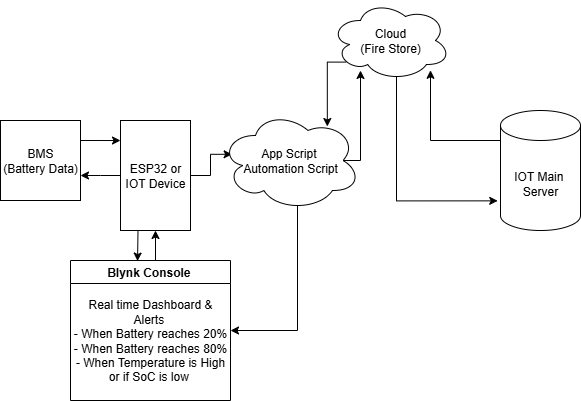

The diagram above was exported from draw.io. Its source (the exported page's mxGraphModel, read from the mxfile embedded in the PNG):
<mxGraphModel dx="1034" dy="540" grid="1" gridSize="10" guides="1" tooltips="1" connect="1" arrows="1" fold="1" page="1" pageScale="1" pageWidth="850" pageHeight="1100" math="0" shadow="0">
  <root>
    <mxCell id="0" />
    <mxCell id="1" parent="0" />
    <mxCell id="RR1uYoCKgN-MHSiJu1YL-24" style="edgeStyle=orthogonalEdgeStyle;rounded=0;orthogonalLoop=1;jettySize=auto;html=1;exitX=0.55;exitY=0.95;exitDx=0;exitDy=0;exitPerimeter=0;entryX=-0.035;entryY=0.753;entryDx=0;entryDy=0;entryPerimeter=0;" edge="1" parent="1" source="RR1uYoCKgN-MHSiJu1YL-1" target="RR1uYoCKgN-MHSiJu1YL-5">
      <mxGeometry relative="1" as="geometry">
        <mxPoint x="590" y="240" as="targetPoint" />
        <Array as="points">
          <mxPoint x="516" y="240" />
        </Array>
      </mxGeometry>
    </mxCell>
    <mxCell id="RR1uYoCKgN-MHSiJu1YL-1" value="Cloud&lt;div&gt;(Fire Store)&lt;/div&gt;" style="ellipse;shape=cloud;whiteSpace=wrap;html=1;" vertex="1" parent="1">
      <mxGeometry x="450" y="40" width="120" height="80" as="geometry" />
    </mxCell>
    <mxCell id="RR1uYoCKgN-MHSiJu1YL-2" value="BMS&lt;div&gt;(Battery Data)&lt;/div&gt;" style="whiteSpace=wrap;html=1;aspect=fixed;" vertex="1" parent="1">
      <mxGeometry x="120" y="160" width="80" height="80" as="geometry" />
    </mxCell>
    <mxCell id="RR1uYoCKgN-MHSiJu1YL-13" style="edgeStyle=orthogonalEdgeStyle;rounded=0;orthogonalLoop=1;jettySize=auto;html=1;exitX=1;exitY=0.5;exitDx=0;exitDy=0;entryX=0.083;entryY=0.438;entryDx=0;entryDy=0;entryPerimeter=0;" edge="1" parent="1" source="RR1uYoCKgN-MHSiJu1YL-4" target="RR1uYoCKgN-MHSiJu1YL-7">
      <mxGeometry relative="1" as="geometry" />
    </mxCell>
    <mxCell id="RR1uYoCKgN-MHSiJu1YL-31" style="edgeStyle=orthogonalEdgeStyle;rounded=0;orthogonalLoop=1;jettySize=auto;html=1;exitX=0;exitY=0.5;exitDx=0;exitDy=0;" edge="1" parent="1" source="RR1uYoCKgN-MHSiJu1YL-4">
      <mxGeometry relative="1" as="geometry">
        <mxPoint x="200" y="215" as="targetPoint" />
      </mxGeometry>
    </mxCell>
    <mxCell id="RR1uYoCKgN-MHSiJu1YL-4" value="ESP32 or IOT Device" style="rounded=0;whiteSpace=wrap;html=1;" vertex="1" parent="1">
      <mxGeometry x="240" y="160" width="70" height="110" as="geometry" />
    </mxCell>
    <mxCell id="RR1uYoCKgN-MHSiJu1YL-17" style="edgeStyle=orthogonalEdgeStyle;rounded=0;orthogonalLoop=1;jettySize=auto;html=1;exitX=0;exitY=0.5;exitDx=0;exitDy=0;exitPerimeter=0;" edge="1" parent="1" source="RR1uYoCKgN-MHSiJu1YL-5" target="RR1uYoCKgN-MHSiJu1YL-1">
      <mxGeometry relative="1" as="geometry">
        <Array as="points">
          <mxPoint x="550" y="180" />
        </Array>
      </mxGeometry>
    </mxCell>
    <mxCell id="RR1uYoCKgN-MHSiJu1YL-5" value="IOT Main&amp;nbsp;&lt;div&gt;Server&lt;/div&gt;" style="shape=cylinder3;whiteSpace=wrap;html=1;boundedLbl=1;backgroundOutline=1;size=15;" vertex="1" parent="1">
      <mxGeometry x="620" y="150" width="80" height="120" as="geometry" />
    </mxCell>
    <mxCell id="RR1uYoCKgN-MHSiJu1YL-22" style="edgeStyle=orthogonalEdgeStyle;rounded=0;orthogonalLoop=1;jettySize=auto;html=1;exitX=0.5;exitY=0;exitDx=0;exitDy=0;entryX=0.5;entryY=1;entryDx=0;entryDy=0;" edge="1" parent="1" source="RR1uYoCKgN-MHSiJu1YL-6" target="RR1uYoCKgN-MHSiJu1YL-4">
      <mxGeometry relative="1" as="geometry" />
    </mxCell>
    <mxCell id="RR1uYoCKgN-MHSiJu1YL-6" value="Blynk Console&amp;nbsp;" style="swimlane;whiteSpace=wrap;html=1;" vertex="1" parent="1">
      <mxGeometry x="190" y="300" width="160" height="140" as="geometry" />
    </mxCell>
    <mxCell id="RR1uYoCKgN-MHSiJu1YL-26" value="Real time Dashboard &amp;amp; Alerts&amp;nbsp;&lt;div&gt;- When Battery reaches 20%&lt;/div&gt;&lt;div&gt;- When Battery reaches 80%&lt;/div&gt;&lt;div&gt;- When Temperature is High&lt;/div&gt;&lt;div&gt;or if SoC is low&amp;nbsp;&lt;/div&gt;" style="text;html=1;align=center;verticalAlign=middle;whiteSpace=wrap;rounded=0;" vertex="1" parent="RR1uYoCKgN-MHSiJu1YL-6">
      <mxGeometry y="20" width="160" height="120" as="geometry" />
    </mxCell>
    <mxCell id="RR1uYoCKgN-MHSiJu1YL-27" style="edgeStyle=orthogonalEdgeStyle;rounded=0;orthogonalLoop=1;jettySize=auto;html=1;exitX=0.55;exitY=0.95;exitDx=0;exitDy=0;exitPerimeter=0;entryX=1;entryY=0.5;entryDx=0;entryDy=0;" edge="1" parent="1" source="RR1uYoCKgN-MHSiJu1YL-7" target="RR1uYoCKgN-MHSiJu1YL-6">
      <mxGeometry relative="1" as="geometry" />
    </mxCell>
    <mxCell id="RR1uYoCKgN-MHSiJu1YL-7" value="App Script&amp;nbsp;&lt;div&gt;Automation Script&lt;/div&gt;" style="ellipse;shape=cloud;whiteSpace=wrap;html=1;" vertex="1" parent="1">
      <mxGeometry x="340" y="150" width="140" height="100" as="geometry" />
    </mxCell>
    <mxCell id="RR1uYoCKgN-MHSiJu1YL-15" style="edgeStyle=orthogonalEdgeStyle;rounded=0;orthogonalLoop=1;jettySize=auto;html=1;exitX=0.875;exitY=0.5;exitDx=0;exitDy=0;exitPerimeter=0;entryX=0.25;entryY=0.875;entryDx=0;entryDy=0;entryPerimeter=0;" edge="1" parent="1" source="RR1uYoCKgN-MHSiJu1YL-7" target="RR1uYoCKgN-MHSiJu1YL-1">
      <mxGeometry relative="1" as="geometry">
        <Array as="points">
          <mxPoint x="480" y="200" />
        </Array>
      </mxGeometry>
    </mxCell>
    <mxCell id="RR1uYoCKgN-MHSiJu1YL-21" style="edgeStyle=orthogonalEdgeStyle;rounded=0;orthogonalLoop=1;jettySize=auto;html=1;exitX=0.25;exitY=1;exitDx=0;exitDy=0;entryX=0.419;entryY=0.004;entryDx=0;entryDy=0;entryPerimeter=0;" edge="1" parent="1" source="RR1uYoCKgN-MHSiJu1YL-4" target="RR1uYoCKgN-MHSiJu1YL-6">
      <mxGeometry relative="1" as="geometry" />
    </mxCell>
    <mxCell id="RR1uYoCKgN-MHSiJu1YL-28" style="edgeStyle=orthogonalEdgeStyle;rounded=0;orthogonalLoop=1;jettySize=auto;html=1;exitX=0.13;exitY=0.77;exitDx=0;exitDy=0;exitPerimeter=0;entryX=0.763;entryY=0.16;entryDx=0;entryDy=0;entryPerimeter=0;" edge="1" parent="1" source="RR1uYoCKgN-MHSiJu1YL-1" target="RR1uYoCKgN-MHSiJu1YL-7">
      <mxGeometry relative="1" as="geometry">
        <Array as="points">
          <mxPoint x="447" y="102" />
        </Array>
      </mxGeometry>
    </mxCell>
    <mxCell id="RR1uYoCKgN-MHSiJu1YL-29" style="edgeStyle=orthogonalEdgeStyle;rounded=0;orthogonalLoop=1;jettySize=auto;html=1;exitX=1;exitY=0.25;exitDx=0;exitDy=0;entryX=0;entryY=0.182;entryDx=0;entryDy=0;entryPerimeter=0;" edge="1" parent="1" source="RR1uYoCKgN-MHSiJu1YL-2" target="RR1uYoCKgN-MHSiJu1YL-4">
      <mxGeometry relative="1" as="geometry" />
    </mxCell>
  </root>
</mxGraphModel>